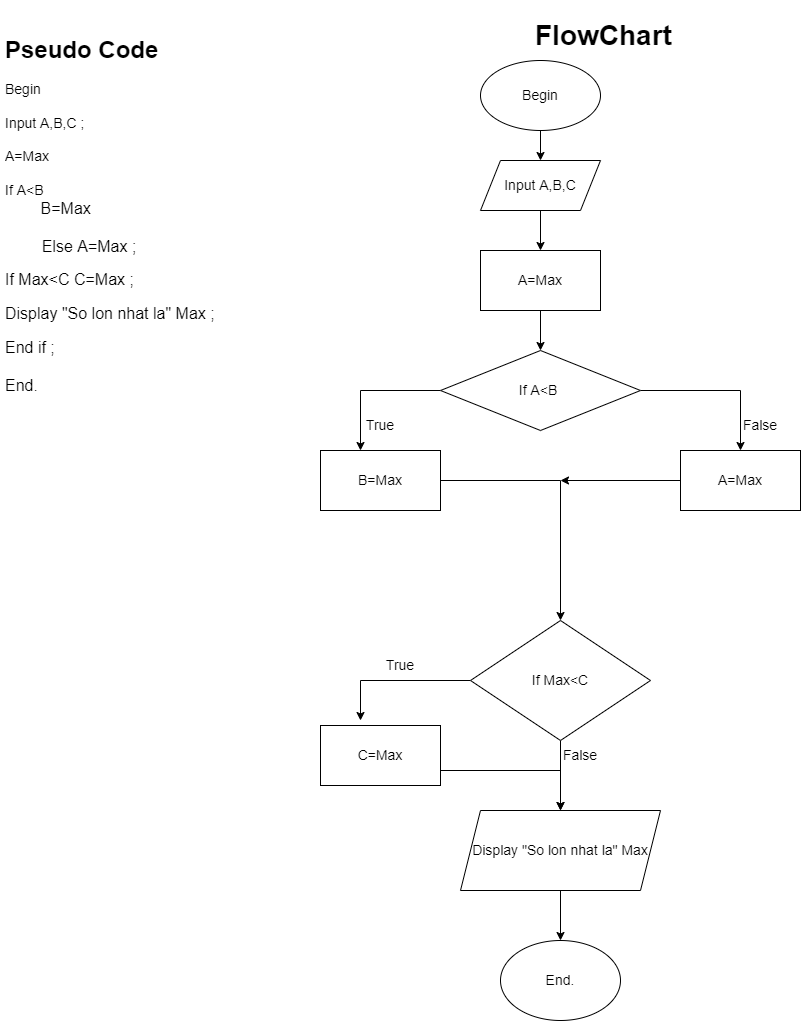

The diagram above was exported from draw.io. Its source (the exported page's mxGraphModel, read from the mxfile embedded in the PNG):
<mxGraphModel dx="994" dy="1733" grid="1" gridSize="10" guides="1" tooltips="1" connect="1" arrows="1" fold="1" page="1" pageScale="1" pageWidth="827" pageHeight="1169" math="0" shadow="0">
  <root>
    <mxCell id="0" />
    <mxCell id="1" parent="0" />
    <mxCell id="yi0Hzob1mRvFCm0bqsTe-1" value="&lt;h1&gt;Pseudo Code&amp;nbsp;&lt;/h1&gt;&lt;div&gt;&lt;font style=&quot;font-size: 14px;&quot;&gt;Begin&lt;/font&gt;&lt;/div&gt;&lt;div&gt;&lt;font style=&quot;font-size: 14px;&quot;&gt;&lt;br&gt;&lt;/font&gt;&lt;/div&gt;&lt;div&gt;&lt;font style=&quot;font-size: 14px;&quot;&gt;Input A,B,C ;&lt;/font&gt;&lt;/div&gt;&lt;div&gt;&lt;font style=&quot;font-size: 14px;&quot;&gt;&lt;br&gt;&lt;/font&gt;&lt;/div&gt;&lt;div&gt;&lt;font style=&quot;font-size: 14px;&quot;&gt;A=Max&lt;/font&gt;&lt;/div&gt;&lt;div&gt;&lt;font style=&quot;font-size: 14px;&quot;&gt;&lt;br&gt;&lt;/font&gt;&lt;/div&gt;&lt;div&gt;&lt;font style=&quot;font-size: 14px;&quot;&gt;If A&amp;lt;B&amp;nbsp;&lt;/font&gt;&lt;/div&gt;&lt;div&gt;&lt;font size=&quot;3&quot;&gt;&lt;span style=&quot;white-space: pre;&quot;&gt;&#09;&lt;/span&gt;B=Max&lt;/font&gt;&lt;/div&gt;&lt;div&gt;&lt;font size=&quot;3&quot;&gt;&lt;span style=&quot;white-space: pre;&quot;&gt;&#09;&lt;/span&gt;&amp;nbsp;&lt;/font&gt;&lt;/div&gt;&lt;div&gt;&lt;/div&gt;&lt;div&gt;&lt;span style=&quot;white-space: pre;&quot;&gt;&lt;span style=&quot;white-space: pre;&quot;&gt;&#09;&lt;/span&gt;   &lt;font size=&quot;3&quot;&gt;Else A=Max ;&lt;/font&gt;&#09;&lt;/span&gt;&lt;/div&gt;&lt;div&gt;&lt;br&gt;&lt;/div&gt;&lt;div&gt;&lt;span style=&quot;white-space: pre;&quot;&gt;&lt;font size=&quot;3&quot;&gt;If Max&amp;lt;C C=Max ;&lt;/font&gt;&lt;/span&gt;&lt;br&gt;&lt;/div&gt;&lt;div&gt;&lt;br&gt;&lt;/div&gt;&lt;div&gt;&lt;span style=&quot;font-size: medium; background-color: initial;&quot;&gt;Display &quot;So lon nhat la&quot; Max ;&lt;/span&gt;&lt;br&gt;&lt;/div&gt;&lt;div&gt;&lt;br&gt;&lt;/div&gt;&lt;div&gt;&lt;font size=&quot;3&quot;&gt;End if ;&amp;nbsp;&lt;/font&gt;&lt;/div&gt;&lt;div&gt;&lt;font size=&quot;3&quot;&gt;&lt;br&gt;&lt;/font&gt;&lt;/div&gt;&lt;div&gt;&lt;font size=&quot;3&quot;&gt;End.&lt;/font&gt;&lt;/div&gt;" style="text;html=1;strokeColor=none;fillColor=none;spacing=5;spacingTop=-20;whiteSpace=wrap;overflow=hidden;rounded=0;" vertex="1" parent="1">
      <mxGeometry x="10" y="20" width="320" height="500" as="geometry" />
    </mxCell>
    <mxCell id="yi0Hzob1mRvFCm0bqsTe-12" style="edgeStyle=orthogonalEdgeStyle;rounded=0;orthogonalLoop=1;jettySize=auto;html=1;entryX=0.5;entryY=0;entryDx=0;entryDy=0;fontSize=14;" edge="1" parent="1" source="yi0Hzob1mRvFCm0bqsTe-2" target="yi0Hzob1mRvFCm0bqsTe-9">
      <mxGeometry relative="1" as="geometry" />
    </mxCell>
    <mxCell id="yi0Hzob1mRvFCm0bqsTe-2" value="Begin&lt;br&gt;" style="ellipse;whiteSpace=wrap;html=1;fontSize=14;" vertex="1" parent="1">
      <mxGeometry x="490" y="50" width="120" height="70" as="geometry" />
    </mxCell>
    <mxCell id="yi0Hzob1mRvFCm0bqsTe-5" value="&lt;h1&gt;FlowChart&lt;/h1&gt;&lt;div&gt;&lt;br&gt;&lt;/div&gt;" style="text;html=1;strokeColor=none;fillColor=none;spacing=5;spacingTop=-20;whiteSpace=wrap;overflow=hidden;rounded=0;fontSize=14;" vertex="1" parent="1">
      <mxGeometry x="540" width="190" height="50" as="geometry" />
    </mxCell>
    <mxCell id="yi0Hzob1mRvFCm0bqsTe-13" style="edgeStyle=orthogonalEdgeStyle;rounded=0;orthogonalLoop=1;jettySize=auto;html=1;entryX=0.5;entryY=0;entryDx=0;entryDy=0;fontSize=14;" edge="1" parent="1" source="yi0Hzob1mRvFCm0bqsTe-9" target="yi0Hzob1mRvFCm0bqsTe-10">
      <mxGeometry relative="1" as="geometry" />
    </mxCell>
    <mxCell id="yi0Hzob1mRvFCm0bqsTe-9" value="Input A,B,C" style="shape=parallelogram;perimeter=parallelogramPerimeter;whiteSpace=wrap;html=1;fixedSize=1;fontSize=14;" vertex="1" parent="1">
      <mxGeometry x="490" y="150" width="120" height="50" as="geometry" />
    </mxCell>
    <mxCell id="yi0Hzob1mRvFCm0bqsTe-14" style="edgeStyle=orthogonalEdgeStyle;rounded=0;orthogonalLoop=1;jettySize=auto;html=1;entryX=0.5;entryY=0;entryDx=0;entryDy=0;fontSize=14;" edge="1" parent="1" source="yi0Hzob1mRvFCm0bqsTe-10" target="yi0Hzob1mRvFCm0bqsTe-11">
      <mxGeometry relative="1" as="geometry" />
    </mxCell>
    <mxCell id="yi0Hzob1mRvFCm0bqsTe-10" value="A=Max" style="rounded=0;whiteSpace=wrap;html=1;fontSize=14;" vertex="1" parent="1">
      <mxGeometry x="490" y="240" width="120" height="60" as="geometry" />
    </mxCell>
    <mxCell id="yi0Hzob1mRvFCm0bqsTe-20" style="edgeStyle=orthogonalEdgeStyle;rounded=0;orthogonalLoop=1;jettySize=auto;html=1;fontSize=14;" edge="1" parent="1" source="yi0Hzob1mRvFCm0bqsTe-11">
      <mxGeometry relative="1" as="geometry">
        <mxPoint x="750" y="440" as="targetPoint" />
      </mxGeometry>
    </mxCell>
    <mxCell id="yi0Hzob1mRvFCm0bqsTe-23" style="edgeStyle=orthogonalEdgeStyle;rounded=0;orthogonalLoop=1;jettySize=auto;html=1;entryX=0.5;entryY=0;entryDx=0;entryDy=0;fontSize=14;" edge="1" parent="1" source="yi0Hzob1mRvFCm0bqsTe-11">
      <mxGeometry relative="1" as="geometry">
        <mxPoint x="370" y="440" as="targetPoint" />
      </mxGeometry>
    </mxCell>
    <mxCell id="yi0Hzob1mRvFCm0bqsTe-11" value="If A&amp;lt;B&amp;nbsp;" style="rhombus;whiteSpace=wrap;html=1;fontSize=14;" vertex="1" parent="1">
      <mxGeometry x="450" y="340" width="200" height="80" as="geometry" />
    </mxCell>
    <mxCell id="yi0Hzob1mRvFCm0bqsTe-29" style="edgeStyle=orthogonalEdgeStyle;rounded=0;orthogonalLoop=1;jettySize=auto;html=1;fontSize=14;entryX=0.5;entryY=0;entryDx=0;entryDy=0;" edge="1" parent="1" target="yi0Hzob1mRvFCm0bqsTe-27">
      <mxGeometry relative="1" as="geometry">
        <mxPoint x="430" y="470" as="sourcePoint" />
        <mxPoint x="570" y="520" as="targetPoint" />
      </mxGeometry>
    </mxCell>
    <mxCell id="yi0Hzob1mRvFCm0bqsTe-16" value="B=Max" style="rounded=0;whiteSpace=wrap;html=1;fontSize=14;" vertex="1" parent="1">
      <mxGeometry x="330" y="440" width="120" height="60" as="geometry" />
    </mxCell>
    <mxCell id="yi0Hzob1mRvFCm0bqsTe-25" style="edgeStyle=orthogonalEdgeStyle;rounded=0;orthogonalLoop=1;jettySize=auto;html=1;fontSize=14;" edge="1" parent="1">
      <mxGeometry relative="1" as="geometry">
        <mxPoint x="570" y="470" as="targetPoint" />
        <mxPoint x="690" y="470" as="sourcePoint" />
      </mxGeometry>
    </mxCell>
    <mxCell id="yi0Hzob1mRvFCm0bqsTe-18" value="A=Max" style="rounded=0;whiteSpace=wrap;html=1;fontSize=14;" vertex="1" parent="1">
      <mxGeometry x="690" y="440" width="120" height="60" as="geometry" />
    </mxCell>
    <mxCell id="yi0Hzob1mRvFCm0bqsTe-21" value="True" style="text;html=1;strokeColor=none;fillColor=none;align=center;verticalAlign=middle;whiteSpace=wrap;rounded=0;fontSize=14;" vertex="1" parent="1">
      <mxGeometry x="360" y="400" width="60" height="30" as="geometry" />
    </mxCell>
    <mxCell id="yi0Hzob1mRvFCm0bqsTe-22" value="False" style="text;html=1;strokeColor=none;fillColor=none;align=center;verticalAlign=middle;whiteSpace=wrap;rounded=0;fontSize=14;" vertex="1" parent="1">
      <mxGeometry x="740" y="400" width="60" height="30" as="geometry" />
    </mxCell>
    <mxCell id="yi0Hzob1mRvFCm0bqsTe-31" style="edgeStyle=orthogonalEdgeStyle;rounded=0;orthogonalLoop=1;jettySize=auto;html=1;fontSize=14;" edge="1" parent="1" source="yi0Hzob1mRvFCm0bqsTe-27">
      <mxGeometry relative="1" as="geometry">
        <mxPoint x="370" y="710" as="targetPoint" />
        <Array as="points">
          <mxPoint x="370" y="670" />
          <mxPoint x="370" y="710" />
        </Array>
      </mxGeometry>
    </mxCell>
    <mxCell id="yi0Hzob1mRvFCm0bqsTe-32" style="edgeStyle=orthogonalEdgeStyle;rounded=0;orthogonalLoop=1;jettySize=auto;html=1;fontSize=14;" edge="1" parent="1" source="yi0Hzob1mRvFCm0bqsTe-27">
      <mxGeometry relative="1" as="geometry">
        <mxPoint x="570" y="800" as="targetPoint" />
      </mxGeometry>
    </mxCell>
    <mxCell id="yi0Hzob1mRvFCm0bqsTe-27" value="If Max&amp;lt;C" style="rhombus;whiteSpace=wrap;html=1;fontSize=14;" vertex="1" parent="1">
      <mxGeometry x="480" y="610" width="180" height="120" as="geometry" />
    </mxCell>
    <mxCell id="yi0Hzob1mRvFCm0bqsTe-36" style="edgeStyle=orthogonalEdgeStyle;rounded=0;orthogonalLoop=1;jettySize=auto;html=1;fontSize=14;" edge="1" parent="1" target="yi0Hzob1mRvFCm0bqsTe-33">
      <mxGeometry relative="1" as="geometry">
        <mxPoint x="420" y="760" as="sourcePoint" />
        <Array as="points">
          <mxPoint x="570" y="760" />
        </Array>
      </mxGeometry>
    </mxCell>
    <mxCell id="yi0Hzob1mRvFCm0bqsTe-30" value="C=Max" style="rounded=0;whiteSpace=wrap;html=1;fontSize=14;" vertex="1" parent="1">
      <mxGeometry x="330" y="715" width="120" height="60" as="geometry" />
    </mxCell>
    <mxCell id="yi0Hzob1mRvFCm0bqsTe-41" style="edgeStyle=orthogonalEdgeStyle;rounded=0;orthogonalLoop=1;jettySize=auto;html=1;entryX=0.5;entryY=0;entryDx=0;entryDy=0;fontSize=14;" edge="1" parent="1" source="yi0Hzob1mRvFCm0bqsTe-33" target="yi0Hzob1mRvFCm0bqsTe-40">
      <mxGeometry relative="1" as="geometry" />
    </mxCell>
    <mxCell id="yi0Hzob1mRvFCm0bqsTe-33" value="Display &quot;So lon nhat la&quot; Max" style="shape=parallelogram;perimeter=parallelogramPerimeter;whiteSpace=wrap;html=1;fixedSize=1;fontSize=14;" vertex="1" parent="1">
      <mxGeometry x="470" y="800" width="200" height="80" as="geometry" />
    </mxCell>
    <mxCell id="yi0Hzob1mRvFCm0bqsTe-38" value="True" style="text;html=1;strokeColor=none;fillColor=none;align=center;verticalAlign=middle;whiteSpace=wrap;rounded=0;fontSize=14;" vertex="1" parent="1">
      <mxGeometry x="380" y="640" width="60" height="30" as="geometry" />
    </mxCell>
    <mxCell id="yi0Hzob1mRvFCm0bqsTe-39" value="False" style="text;html=1;strokeColor=none;fillColor=none;align=center;verticalAlign=middle;whiteSpace=wrap;rounded=0;fontSize=14;" vertex="1" parent="1">
      <mxGeometry x="560" y="730" width="60" height="30" as="geometry" />
    </mxCell>
    <mxCell id="yi0Hzob1mRvFCm0bqsTe-40" value="End." style="ellipse;whiteSpace=wrap;html=1;fontSize=14;" vertex="1" parent="1">
      <mxGeometry x="510" y="930" width="120" height="80" as="geometry" />
    </mxCell>
  </root>
</mxGraphModel>